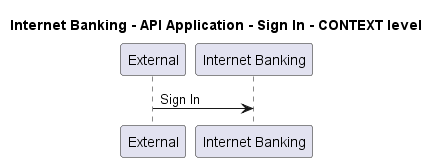

The diagram above was rendered by PlantUML. Its source (embedded in the PNG):
@startuml
!pragma layout smetana

title Internet Banking - API Application - Sign In - CONTEXT level

participant "External" as C4InterFlow.SoftwareSystems.ExternalSystem
participant "Internet Banking" as BigBankPlc.SoftwareSystems.InternetBanking

C4InterFlow.SoftwareSystems.ExternalSystem -> BigBankPlc.SoftwareSystems.InternetBanking : Sign In


@enduml